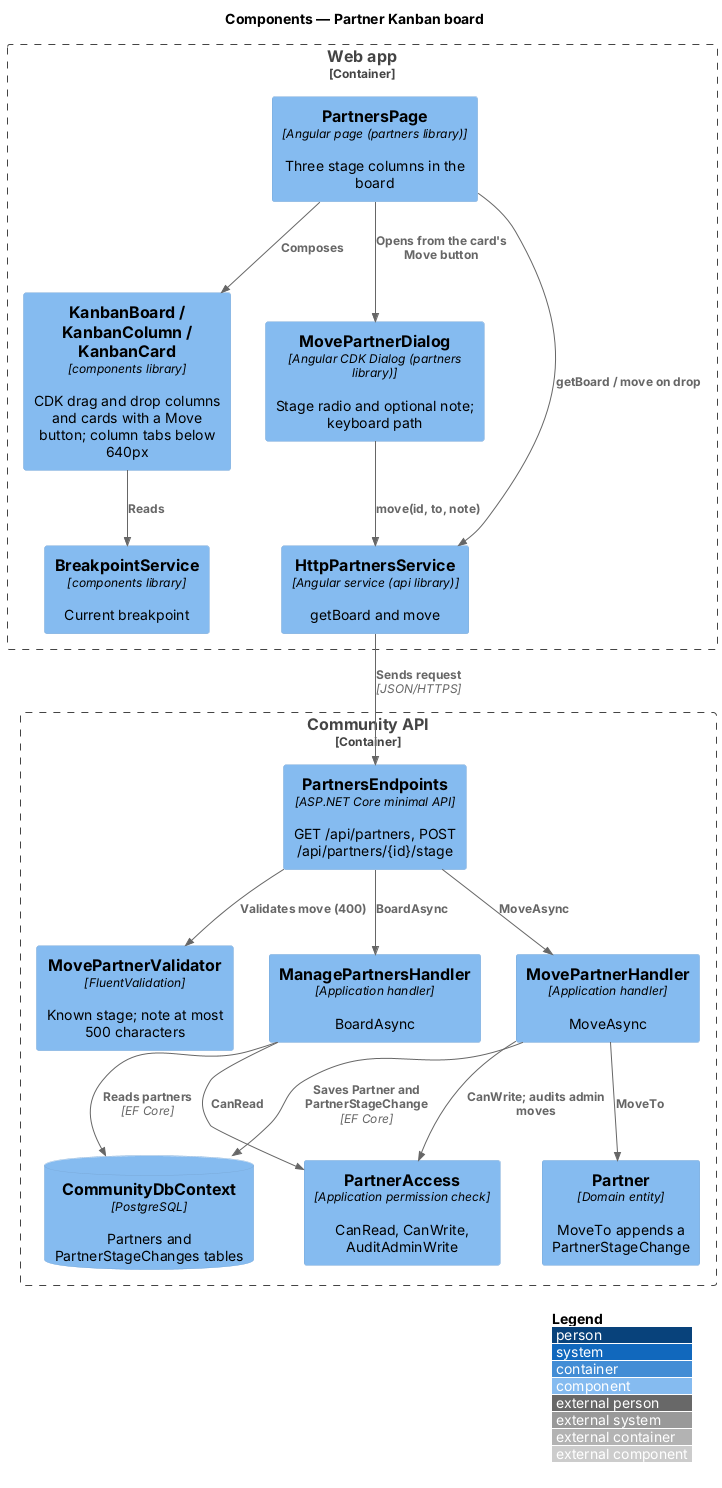

The diagram above was rendered by PlantUML. Its source (embedded in the PNG):
@startuml
!include <C4/C4_Component>
LAYOUT_WITH_LEGEND()
title Components — Partner Kanban board
Container_Boundary(web, "Web app") {
  Component(page, "PartnersPage", "Angular page (partners library)", "Three stage columns in the board")
  Component(kb, "KanbanBoard / KanbanColumn / KanbanCard", "components library", "CDK drag and drop columns and cards with a Move button; column tabs below 640px")
  Component(bp, "BreakpointService", "components library", "Current breakpoint")
  Component(dlg, "MovePartnerDialog", "Angular CDK Dialog (partners library)", "Stage radio and optional note; keyboard path")
  Component(svc, "HttpPartnersService", "Angular service (api library)", "getBoard and move")
}
Container_Boundary(api, "Community API") {
  Component(ep, "PartnersEndpoints", "ASP.NET Core minimal API", "GET /api/partners, POST /api/partners/{id}/stage")
  Component(val, "MovePartnerValidator", "FluentValidation", "Known stage; note at most 500 characters")
  Component(bh, "ManagePartnersHandler", "Application handler", "BoardAsync")
  Component(mh, "MovePartnerHandler", "Application handler", "MoveAsync")
  Component(acc, "PartnerAccess", "Application permission check", "CanRead, CanWrite, AuditAdminWrite")
  Component(ent, "Partner", "Domain entity", "MoveTo appends a PartnerStageChange")
  ComponentDb(db, "CommunityDbContext", "PostgreSQL", "Partners and PartnerStageChanges tables")
}
Rel(page, kb, "Composes")
Rel(kb, bp, "Reads")
Rel(page, dlg, "Opens from the card's Move button")
Rel(dlg, svc, "move(id, to, note)")
Rel(page, svc, "getBoard / move on drop")
Rel(svc, ep, "Sends request", "JSON/HTTPS")
Rel(ep, val, "Validates move (400)")
Rel(ep, bh, "BoardAsync")
Rel(ep, mh, "MoveAsync")
Rel(bh, acc, "CanRead")
Rel(mh, acc, "CanWrite; audits admin moves")
Rel(mh, ent, "MoveTo")
Rel(bh, db, "Reads partners", "EF Core")
Rel(mh, db, "Saves Partner and PartnerStageChange", "EF Core")
@enduml